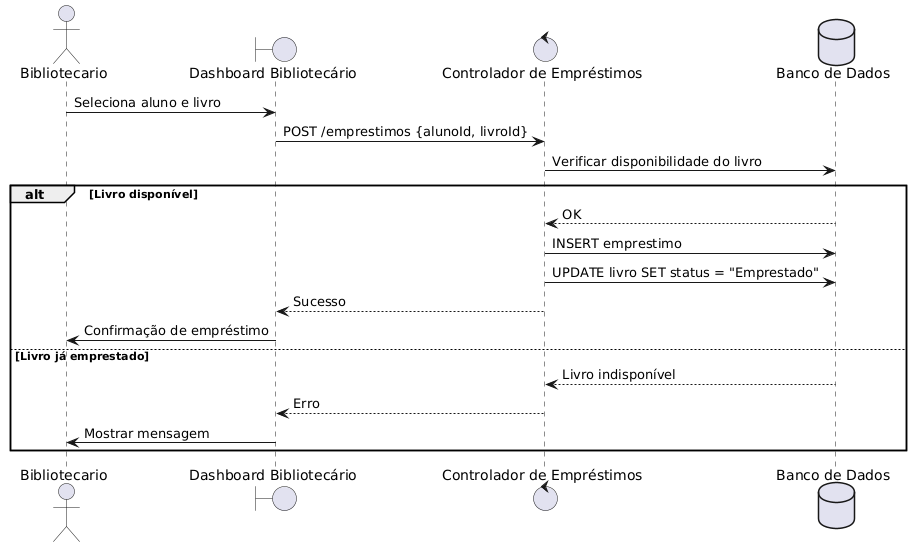

The diagram above was rendered by PlantUML. Its source (embedded in the PNG):
@startuml
actor Bibliotecario
boundary UI as "Dashboard Bibliotecário"
control EmprestimoController as "Controlador de Empréstimos"
database DB as "Banco de Dados"

Bibliotecario -> UI : Seleciona aluno e livro
UI -> EmprestimoController : POST /emprestimos {alunoId, livroId}
EmprestimoController -> DB : Verificar disponibilidade do livro
alt Livro disponível
    DB --> EmprestimoController : OK
    EmprestimoController -> DB : INSERT emprestimo
    EmprestimoController -> DB : UPDATE livro SET status = "Emprestado"
    EmprestimoController --> UI : Sucesso
    UI -> Bibliotecario : Confirmação de empréstimo
else Livro já emprestado
    DB --> EmprestimoController : Livro indisponível
    EmprestimoController --> UI : Erro
    UI -> Bibliotecario : Mostrar mensagem
end
@enduml